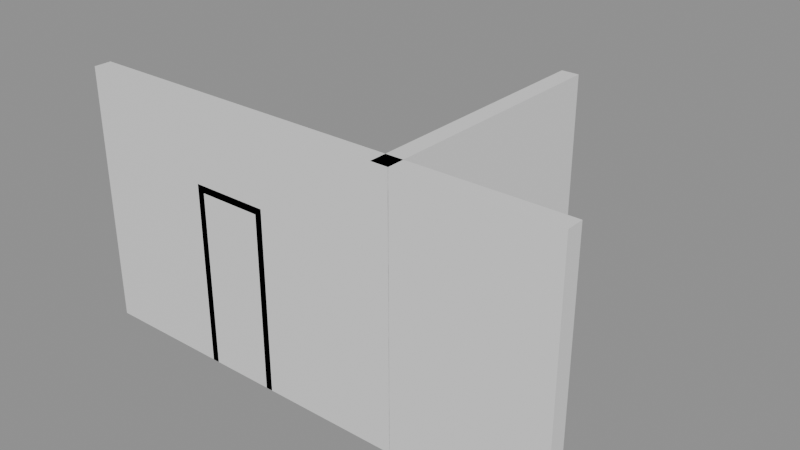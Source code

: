 # Source: e1162_after.blend  (saved by Blender 5.2.44; exported with 4.5.12 LTS)
import bpy
from mathutils import Matrix  # noqa: F401  (used for matrix-valued properties, if any)

bpy.ops.wm.read_factory_settings(use_empty=True)
scene = bpy.context.scene
scene.name = 'Scene'

# ---- materials (node trees are filled in below, after node groups)
mat_ladrillo = bpy.data.materials.new('Ladrillo')
mat_marco_blanco = bpy.data.materials.new('Marco_Blanco')
mat_madera_roble = bpy.data.materials.new('Madera_Roble')

# ---- material node trees
mat_ladrillo.use_nodes = True; mat_ladrillo.node_tree.nodes.clear()
_N = mat_ladrillo.node_tree.nodes; _L = mat_ladrillo.node_tree.links
n0 = _N.new('ShaderNodeBsdfPrincipled'); n0.name = 'Principled BSDF'; n0.location = (-200, 100)
n0.inputs[3].default_value = 1.45
n0.inputs[10].default_value = 0.005
n1 = _N.new('ShaderNodeOutputMaterial'); n1.name = 'Material Output'; n1.location = (200, 100)
_L.new(n0.outputs[0], n1.inputs[0])
n1.is_active_output = True
mat_marco_blanco.use_nodes = True; mat_marco_blanco.node_tree.nodes.clear()
_N = mat_marco_blanco.node_tree.nodes; _L = mat_marco_blanco.node_tree.links
n0 = _N.new('ShaderNodeBsdfPrincipled'); n0.name = 'Principled BSDF'; n0.location = (-200, 100)
n0.inputs[3].default_value = 1.45
n0.inputs[10].default_value = 0.005
n1 = _N.new('ShaderNodeOutputMaterial'); n1.name = 'Material Output'; n1.location = (200, 100)
_L.new(n0.outputs[0], n1.inputs[0])
n1.is_active_output = True
mat_madera_roble.use_nodes = True; mat_madera_roble.node_tree.nodes.clear()
_N = mat_madera_roble.node_tree.nodes; _L = mat_madera_roble.node_tree.links
n0 = _N.new('ShaderNodeBsdfPrincipled'); n0.name = 'Principled BSDF'; n0.location = (-200, 100)
n0.inputs[3].default_value = 1.45
n0.inputs[10].default_value = 0.005
n1 = _N.new('ShaderNodeOutputMaterial'); n1.name = 'Material Output'; n1.location = (200, 100)
_L.new(n0.outputs[0], n1.inputs[0])
n1.is_active_output = True

# ---- meshes
me_muro_largo_cuerpo_mesh = bpy.data.meshes.new('Muro_Largo_Cuerpo_mesh')
me_muro_largo_cuerpo_mesh.from_pydata([(0.0, 0.0, 0.0), (5.76, 0.0, 0.0), (5.76, 0.2, 0.0), (0.0, 0.2, 0.0), (0.0, 0.0, 3.0), (5.76, 0.0, 3.0), (5.76, 0.2, 3.0), (0.0, 0.2, 3.0)], [], [(0, 1, 2, 3), (4, 5, 6, 7), (0, 1, 5, 4), (1, 2, 6, 5), (2, 3, 7, 6), (3, 0, 4, 7)])
me_muro_largo_cuerpo_mesh.materials.append(mat_ladrillo)
me_muro_largo_cuerpo_mesh.update()
me_muro_corto_cuerpo_mesh = bpy.data.meshes.new('Muro_Corto_Cuerpo_mesh')
me_muro_corto_cuerpo_mesh.from_pydata([(0.0, 0.0, 0.0), (3.0, 0.0, 0.0), (3.0, 0.2, 0.0), (0.0, 0.2, 0.0), (0.0, 0.0, 3.0), (3.0, 0.0, 3.0), (3.0, 0.2, 3.0), (0.0, 0.2, 3.0)], [], [(0, 1, 2, 3), (4, 5, 6, 7), (0, 1, 5, 4), (1, 2, 6, 5), (2, 3, 7, 6), (3, 0, 4, 7)])
me_muro_corto_cuerpo_mesh.materials.append(mat_ladrillo)
me_muro_corto_cuerpo_mesh.update()
me_puerta_principal_jamba_izq_mesh = bpy.data.meshes.new('Puerta_Principal_Jamba_Izq_mesh')
me_puerta_principal_jamba_izq_mesh.from_pydata([(0.0, 0.0, 0.0), (0.08, 0.0, 0.0), (0.08, 0.2, 0.0), (0.0, 0.2, 0.0), (0.0, 0.0, 2.1), (0.08, 0.0, 2.1), (0.08, 0.2, 2.1), (0.0, 0.2, 2.1)], [], [(0, 1, 2, 3), (4, 5, 6, 7), (0, 1, 5, 4), (1, 2, 6, 5), (2, 3, 7, 6), (3, 0, 4, 7)])
me_puerta_principal_jamba_izq_mesh.materials.append(mat_marco_blanco)
me_puerta_principal_jamba_izq_mesh.update()
me_puerta_principal_jamba_der_mesh = bpy.data.meshes.new('Puerta_Principal_Jamba_Der_mesh')
me_puerta_principal_jamba_der_mesh.from_pydata([(0.0, 0.0, 0.0), (0.08, 0.0, 0.0), (0.08, 0.2, 0.0), (0.0, 0.2, 0.0), (0.0, 0.0, 2.1), (0.08, 0.0, 2.1), (0.08, 0.2, 2.1), (0.0, 0.2, 2.1)], [], [(0, 1, 2, 3), (4, 5, 6, 7), (0, 1, 5, 4), (1, 2, 6, 5), (2, 3, 7, 6), (3, 0, 4, 7)])
me_puerta_principal_jamba_der_mesh.materials.append(mat_marco_blanco)
me_puerta_principal_jamba_der_mesh.update()
me_puerta_principal_dintel_mesh = bpy.data.meshes.new('Puerta_Principal_Dintel_mesh')
me_puerta_principal_dintel_mesh.from_pydata([(0.0, 0.0, 0.0), (0.74, 0.0, 0.0), (0.74, 0.2, 0.0), (0.0, 0.2, 0.0), (0.0, 0.0, 0.08), (0.74, 0.0, 0.08), (0.74, 0.2, 0.08), (0.0, 0.2, 0.08)], [], [(0, 1, 2, 3), (4, 5, 6, 7), (0, 1, 5, 4), (1, 2, 6, 5), (2, 3, 7, 6), (3, 0, 4, 7)])
me_puerta_principal_dintel_mesh.materials.append(mat_marco_blanco)
me_puerta_principal_dintel_mesh.update()
me_puerta_principal_panel_mesh = bpy.data.meshes.new('Puerta_Principal_Panel_mesh')
me_puerta_principal_panel_mesh.from_pydata([(0.0, 0.0, 0.0), (0.73, 0.0, 0.0), (0.73, 0.04, 0.0), (0.0, 0.04, 0.0), (0.0, 0.0, 2.01), (0.73, 0.0, 2.01), (0.73, 0.04, 2.01), (0.0, 0.04, 2.01)], [], [(0, 1, 2, 3), (4, 5, 6, 7), (0, 1, 5, 4), (1, 2, 6, 5), (2, 3, 7, 6), (3, 0, 4, 7)])
me_puerta_principal_panel_mesh.materials.append(mat_madera_roble)
me_puerta_principal_panel_mesh.update()

# ---- objects
ob_muro_largo = bpy.data.objects.new('Muro_Largo', None)
ob_muro_largo_cuerpo = bpy.data.objects.new('Muro_Largo_Cuerpo', me_muro_largo_cuerpo_mesh)
ob_muro_corto = bpy.data.objects.new('Muro_Corto', None)
ob_muro_corto_cuerpo = bpy.data.objects.new('Muro_Corto_Cuerpo', me_muro_corto_cuerpo_mesh)
ob_puerta_principal = bpy.data.objects.new('Puerta_Principal', None)
ob_puerta_principal_jamba_izq = bpy.data.objects.new('Puerta_Principal_Jamba_Izq', me_puerta_principal_jamba_izq_mesh)
ob_puerta_principal_jamba_der = bpy.data.objects.new('Puerta_Principal_Jamba_Der', me_puerta_principal_jamba_der_mesh)
ob_puerta_principal_dintel = bpy.data.objects.new('Puerta_Principal_Dintel', me_puerta_principal_dintel_mesh)
ob_puerta_principal_panel = bpy.data.objects.new('Puerta_Principal_Panel', me_puerta_principal_panel_mesh)

# ---- transforms, parenting, visibility, modifiers, constraints
ob_muro_largo.location = (0.0, 0.0, 0.0)
ob_muro_largo.empty_display_type = 'ARROWS'
ob_muro_largo_cuerpo.parent = ob_muro_largo
ob_muro_largo_cuerpo.location = (0.0, 0.0, 0.0)
ob_muro_corto.location = (4.0, 0.0, 0.0)
ob_muro_corto.rotation_euler = (0.0, 0.0, 1.571)
ob_muro_corto.empty_display_type = 'ARROWS'
ob_muro_corto_cuerpo.parent = ob_muro_corto
ob_muro_corto_cuerpo.location = (0.0, 0.0, 0.0)
ob_puerta_principal.location = (1.5, 0.0, 0.0)
ob_puerta_principal.empty_display_type = 'ARROWS'
ob_puerta_principal_jamba_izq.parent = ob_puerta_principal
ob_puerta_principal_jamba_izq.location = (0.0, 0.0, 0.0)
ob_puerta_principal_jamba_der.parent = ob_puerta_principal
ob_puerta_principal_jamba_der.location = (0.82, 0.0, 0.0)
ob_puerta_principal_dintel.parent = ob_puerta_principal
ob_puerta_principal_dintel.location = (0.08, 0.0, 2.02)
ob_puerta_principal_panel.parent = ob_puerta_principal
ob_puerta_principal_panel.location = (0.085, 0.08, 0.005)

# ---- collection membership
scene.collection.objects.link(ob_muro_largo)
scene.collection.objects.link(ob_muro_largo_cuerpo)
scene.collection.objects.link(ob_muro_corto)
scene.collection.objects.link(ob_muro_corto_cuerpo)
scene.collection.objects.link(ob_puerta_principal)
scene.collection.objects.link(ob_puerta_principal_jamba_izq)
scene.collection.objects.link(ob_puerta_principal_jamba_der)
scene.collection.objects.link(ob_puerta_principal_dintel)
scene.collection.objects.link(ob_puerta_principal_panel)

# ---- scene / render settings (as saved in the file)
scene.frame_start = 1; scene.frame_end = 250; scene.frame_set(1)
scene.render.engine = 'BLENDER_EEVEE_NEXT'
scene.render.bake_bias = 0.0
scene.render.bake_samples = 0
scene.render.compositor_device = 'GPU'
scene.eevee.use_volume_custom_range = False
scene.eevee.fast_gi_thickness_near = 0.1
scene.eevee.fast_gi_thickness_far = 0.0
scene.eevee.ray_tracing_options.screen_trace_thickness = 0.1
bpy.context.view_layer.update()

# ---- added for rendering (the .blend has no active camera and no usable light): camera, sun + grey world if the file has none
cam_auto = bpy.data.cameras.new('AutoCamera')
cam_auto.lens = 50.0
cam_auto.sensor_width = 36.0
cam_auto.clip_end = 1000.0
ob_auto_camera = bpy.data.objects.new('AutoCamera', cam_auto)
scene.collection.objects.link(ob_auto_camera)
ob_auto_camera.location = (9.49892, -6.4427, 6.79514)
ob_auto_camera.rotation_euler = (1.09748, -7.21219e-08, 0.694738)
scene.camera = ob_auto_camera
light_auto_sun = bpy.data.lights.new('AutoSun', 'SUN')
light_auto_sun.energy = 3.0
light_auto_sun.angle = 0.0523599
ob_auto_sun = bpy.data.objects.new('AutoSun', light_auto_sun)
scene.collection.objects.link(ob_auto_sun)
ob_auto_sun.rotation_euler = (0.872665, 0.174533, 0.523599)
if scene.world is None:
    world_auto = bpy.data.worlds.new('AutoWorld')
    world_auto.color = (0.3, 0.3, 0.3)
    scene.world = world_auto
bpy.context.view_layer.update()
